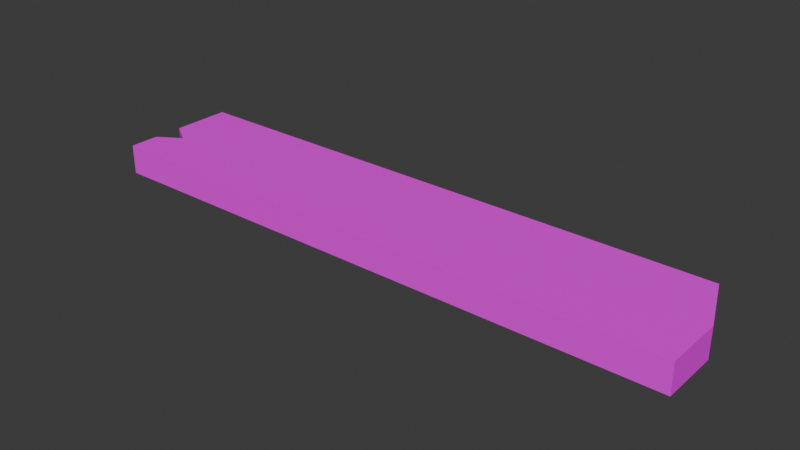 # Source: Plank_0.blend  (saved by Blender 4.0.36; exported with 4.5.12 LTS)
import bpy
from mathutils import Matrix  # noqa: F401  (used for matrix-valued properties, if any)

bpy.ops.wm.read_factory_settings(use_empty=True)
scene = bpy.context.scene
scene.name = 'Scene'

# ---- collections
col_collection = bpy.data.collections.new('Collection'); scene.collection.children.link(col_collection)

# ---- images (referenced by path relative to the original .blend; pixels are not part of the script)
import os
ASSET_DIR = os.environ.get("B2B_ASSET_DIR", "")  # directory of the original .blend (textures are referenced by path, not embedded)
HERE = os.path.dirname(os.path.abspath(__file__))  # packed textures are extracted next to this script under _unpacked/

def load_image(name, relpath, width, height, colorspace="sRGB"):
    """Load a texture the original file referenced (path relative to the .blend, or extracted next to this script)."""
    p = next((c for c in (os.path.join(HERE, relpath), os.path.join(ASSET_DIR, relpath)) if relpath and os.path.exists(c)), "")
    if p:
        img = bpy.data.images.load(p, check_existing=True)
        img.name = name
    else:  # same state as the original file: an image datablock whose file is absent (Cycles renders it pink)
        img = bpy.data.images.new(name, width, height)
        img.source = "FILE"
        img.filepath = "//" + (relpath or name)
    img.colorspace_settings.name = colorspace
    return img
img_plank_0_png = load_image('Plank_0.png', 'Plank_0.png', 1024, 1024, 'sRGB')

# ---- materials (node trees are filled in below, after node groups)
mat_material = bpy.data.materials.new('Material')
mat_material.alpha_threshold = 0.0
mat_material.use_transparent_shadow = False
mat_material.roughness = 0.5
mat_material.line_color = (0.0, 0.0, 0.0, 1.0)

# ---- material node trees
mat_material.use_nodes = True; mat_material.node_tree.nodes.clear()
_N = mat_material.node_tree.nodes; _L = mat_material.node_tree.links
n0 = _N.new('ShaderNodeOutputMaterial'); n0.name = 'Material Output'; n0.location = (300, 300)
n1 = _N.new('ShaderNodeBsdfPrincipled'); n1.name = 'Principled BSDF'; n1.location = (10, 300)
n1.inputs[3].default_value = 1.45
n2 = _N.new('ShaderNodeTexImage'); n2.name = 'Image Texture'; n2.location = (-378, 166)
n2.image = img_plank_0_png
n2.interpolation = 'Closest'
_L.new(n1.outputs[0], n0.inputs[0])
_L.new(n2.outputs[0], n1.inputs[0])
n0.is_active_output = True

# ---- world
world_world = bpy.data.worlds.new('World'); scene.world = world_world
world_world.use_nodes = True; world_world.node_tree.nodes.clear()
_N = world_world.node_tree.nodes; _L = world_world.node_tree.links
n0 = _N.new('ShaderNodeOutputWorld'); n0.name = 'World Output'; n0.location = (300, 300)
n1 = _N.new('ShaderNodeBackground'); n1.name = 'Background'; n1.location = (10, 300)
n1.inputs[0].default_value = (0.05088, 0.05088, 0.05088, 1.0)
_L.new(n1.outputs[0], n0.inputs[0])
n0.is_active_output = True
world_world.color = (0.05088, 0.05088, 0.05088)
world_world.use_sun_shadow = False
world_world.sun_shadow_jitter_overblur = 0.0

# ---- meshes
me_cube = bpy.data.meshes.new('Cube')
me_cube.from_pydata([(-1.242, 0.0, 0.0625), (-1.242, 0.0, -0.0625), (1.25, -0.25, -0.0625), (1.25, -0.25, 0.0625), (1.15, 0.25, -0.0625), (1.15, 0.25, 0.0625), (1.25, 0.0, -0.0625), (1.25, 0.0, 0.0625), (-1.25, 0.0, 0.0625), (1.25, -0.125, 0.0625), (-1.25, 0.0, -0.0625), (1.25, -0.125, -0.0625), (-1.25, 0.25, 0.0625), (1.25, -0.0625, -0.0625), (-1.25, 0.25, -0.0625), (1.25, -0.0625, 0.0625), (0.02215, -0.0625, -0.0625), (-0.1719, 0.0, 0.0625), (0.2766, -0.125, -0.0625), (0.3561, -0.25, -0.0625), (0.2368, -0.0625, 0.0625), (0.02215, -0.0625, 0.0625), (-0.2777, 0.03408, -0.0625), (-0.2777, 0.03408, 0.0625), (-0.2777, 0.03408, 0.0625), (-0.2777, 0.03408, -0.0625), (-0.3426, 0.0, -0.0625), (-0.3426, 0.0, 0.0625), (-0.3281, -0.25, -0.0625), (-0.339, -0.0625, 0.0625), (0.1381, 0.25, 0.0625), (0.1381, 0.25, -0.0625), (0.02215, -0.0625, 0.0625), (0.2368, -0.0625, 0.0625), (0.2766, -0.125, -0.0625), (-0.1719, 0.0, 0.0625), (0.02215, -0.0625, -0.0625), (-0.1719, 0.0, -0.0625), (0.2368, -0.0625, -0.0625), (0.2171, 0.0, 0.0625), (0.2171, 0.0, -0.0625), (0.6457, 0.25, 0.0625), (0.6457, 0.25, -0.0625), (0.5844, 0.07837, 0.0625), (0.5844, 0.07837, -0.0625), (0.751, -0.0625, 0.0625), (0.9729, -0.25, -0.0625), (0.6771, 0.0, 0.0625), (0.9729, -0.25, 0.0625), (0.751, -0.0625, -0.0625), (0.825, -0.125, 0.0625), (0.6771, 0.0, -0.0625), (0.825, -0.125, -0.0625), (-1.25, -0.25, -0.0625), (-1.25, -0.25, 0.0625), (-1.25, 0.0, -0.0625), (-1.25, 0.0, 0.0625), (-1.25, -0.125, -0.0625), (-1.25, -0.125, 0.0625), (-1.15, -0.0625, 0.0625), (-1.15, -0.0625, -0.0625), (-1.242, 0.0, -0.0625), (-1.246, -0.002514, -0.0625), (-1.242, 0.0, 0.0625), (-1.246, -0.002514, 0.0625), (-0.8616, 0.25, 0.0625), (-0.8616, 0.25, -0.0625), (-0.8188, -0.25, -0.0625), (-0.8188, -0.25, 0.0625), (-0.8295, -0.125, 0.0625), (-0.8402, 0.0, 0.0625), (-0.8295, -0.125, -0.0625), (-0.8402, 0.0, -0.0625), (-0.8348, -0.0625, -0.0625), (-0.8348, -0.0625, 0.0625), (-0.8616, 0.25, 0.0625), (-0.8616, 0.25, -0.0625), (-0.8616, 0.25, 0.0625), (-0.8616, 0.25, -0.0625), (-0.3426, 0.0, 0.0625), (-0.3426, 0.0, -0.0625), (-0.2777, 0.03408, -0.0625), (-0.2777, 0.03408, 0.0625), (-0.8402, 0.0, 0.0625), (-0.8402, 0.0, -0.0625), (0.1381, 0.25, 0.0625), (0.1381, 0.25, -0.0625), (-0.339, -0.0625, 0.0625), (-0.3281, -0.25, -0.0625), (-0.4617, -0.0625, 0.0625), (-0.8188, -0.25, -0.0625), (-0.3426, 0.0, 0.0625), (-0.5807, -0.125, -0.0625), (-0.3426, 0.0, -0.0625), (-0.4617, -0.0625, -0.0625), (-0.5807, -0.125, 0.0625), (-0.8188, -0.25, 0.0625), (-0.8295, -0.125, 0.0625), (-0.8402, 0.0, 0.0625), (-0.8295, -0.125, -0.0625), (-0.8402, 0.0, -0.0625), (-0.8348, -0.0625, -0.0625), (-0.8348, -0.0625, 0.0625), (-0.3281, -0.25, 0.0625), (-0.3354, -0.125, 0.0625), (-0.339, -0.0625, -0.0625), (-0.3354, -0.125, -0.0625), (0.2766, -0.125, 0.0625), (-0.1719, 0.0, -0.0625), (0.3561, -0.25, 0.0625), (-0.3281, -0.25, 0.0625), (-0.3354, -0.125, 0.0625), (-0.339, -0.0625, -0.0625), (-0.3354, -0.125, -0.0625), (0.1381, 0.25, 0.0625), (0.1381, 0.25, -0.0625), (0.2368, -0.0625, 0.0625), (0.2368, -0.0625, -0.0625), (0.2171, 0.0, 0.0625), (0.2171, 0.0, -0.0625), (0.391, 0.0, 0.0625), (0.6457, 0.25, 0.0625), (0.391, 0.0, -0.0625), (0.6457, 0.25, -0.0625), (0.5844, 0.07837, 0.0625), (0.5844, 0.07837, -0.0625), (0.2368, -0.0625, 0.0625), (0.3561, -0.25, -0.0625), (0.2766, -0.125, -0.0625), (0.2766, -0.125, 0.0625), (0.3561, -0.25, 0.0625), (0.2368, -0.0625, -0.0625), (0.391, 0.0, 0.0625), (0.391, 0.0, -0.0625), (0.5844, 0.07837, 0.0625), (0.5844, 0.07837, -0.0625), (0.751, -0.0625, 0.0625), (0.9729, -0.25, -0.0625), (0.6771, 0.0, 0.0625), (0.9729, -0.25, 0.0625), (0.751, -0.0625, -0.0625), (0.825, -0.125, 0.0625), (0.6771, 0.0, -0.0625), (0.825, -0.125, -0.0625)], [], [(11, 9, 3, 2), (2, 3, 48, 46), (9, 50, 48, 3), (5, 41, 43, 7), (4, 5, 7, 6), (15, 45, 50, 9), (13, 15, 9, 11), (6, 7, 15, 13), (7, 47, 45, 15), (28, 113, 18, 19), (112, 26, 108, 16), (113, 112, 16, 18), (19, 109, 110, 28), (0, 75, 12, 8), (17, 24, 27), (14, 76, 1, 10), (21, 17, 27, 29), (14, 12, 75, 76), (109, 107, 111, 110), (107, 20, 21, 29, 111), (10, 8, 12, 14), (26, 25, 108), (87, 91, 89), (133, 135, 142), (34, 36, 38), (37, 22, 31, 40), (36, 37, 40, 38), (133, 142, 140, 131), (33, 39, 35, 32), (39, 30, 23, 35), (131, 140, 143, 128), (42, 41, 5, 4), (127, 128, 143, 137), (6, 44, 42, 4), (7, 43, 47), (52, 49, 13, 11), (51, 44, 6), (46, 52, 11, 2), (49, 51, 6, 13), (57, 71, 67, 53), (60, 59, 64, 62), (53, 54, 58, 57), (60, 73, 71, 57), (57, 58, 59, 60), (61, 66, 72), (62, 61, 72, 73, 60), (62, 64, 56, 55), (67, 68, 54, 53), (74, 70, 63, 64, 59), (69, 58, 54, 68), (70, 65, 63), (69, 74, 59, 58), (78, 77, 85, 86), (79, 82, 77, 83), (84, 78, 81, 80), (82, 85, 77), (86, 81, 78), (90, 92, 106, 88), (95, 89, 102, 97), (94, 93, 105), (96, 95, 97), (92, 94, 105, 106), (89, 91, 98, 102), (88, 103, 96, 90), (101, 100, 93, 94), (90, 99, 92), (99, 101, 94, 92), (104, 87, 89, 95), (103, 104, 95, 96), (115, 114, 121, 123), (117, 119, 122), (119, 115, 123, 125, 122), (116, 120, 118), (120, 124, 121, 114, 118), (141, 136, 126, 129), (139, 141, 129, 130), (136, 138, 132, 126), (138, 134, 132), (137, 139, 130, 127)])
_uv = me_cube.uv_layers.new(name='UVMap')
_uv.uv.foreach_set('vector', [0.8438, 0.75, 0.8438, 0.5156, 1.0, 0.5156, 1.0, 0.75, 0.0, 0.8438, 0.0, 0.7969, 0.1109, 0.7969, 0.1109, 0.8438, 0.0, 0.9375, 0.17, 0.9375, 0.1109, 1.0, 0.0, 1.0, 0.04688, 0.7969, 0.2471, 0.7969, 0.2679, 0.8612, 0.0, 0.8906, 0.4844, 0.75, 0.4844, 0.5156, 0.7344, 0.5156, 0.7344, 0.75, 0.0, 0.9219, 0.2014, 0.9219, 0.17, 0.9375, 0.0, 0.9375, 0.7969, 0.75, 0.7969, 0.5156, 0.8438, 0.5156, 0.8438, 0.75, 0.7344, 0.75, 0.7344, 0.5156, 0.7969, 0.5156, 0.7969, 0.75, 0.0, 0.8906, 0.2292, 0.8906, 0.2014, 0.9219, 0.0, 0.9219, 0.3687, 1.0, 0.3658, 0.9531, 0.6106, 0.9531, 0.6424, 1.0, 0.369, 0.9375, 0.363, 0.9062, 0.4312, 0.9062, 0.5124, 0.9375, 0.3658, 0.9531, 0.369, 0.9375, 0.5124, 0.9375, 0.6106, 0.9531, 0.3576, 0.8438, 0.3576, 0.7969, 0.6312, 0.7969, 0.6313, 0.8438, 0.9969, 0.8906, 0.8457, 0.7969, 1.0, 0.7969, 1.0, 0.8906, 0.5688, 0.8906, 0.6115, 0.8778, 0.637, 0.8906, 0.0, 0.8125, 0.1568, 0.8125, 0.00314, 0.9062, 0.0, 0.9062, 0.4956, 0.9219, 0.5688, 0.8906, 0.637, 0.8906, 0.6414, 0.9219, 0.9688, 0.75, 0.9688, 0.7969, 0.812, 0.7969, 0.812, 0.75, 0.3576, 1.0, 0.3894, 0.9375, 0.6341, 0.9375, 0.6312, 1.0, 0.3894, 0.9375, 0.409, 0.9219, 0.4956, 0.9219, 0.6414, 0.9219, 0.6341, 0.9375, 0.7031, 0.5156, 0.7031, 0.75, 0.4844, 0.75, 0.4844, 0.5156, 0.363, 0.9062, 0.3894, 0.8935, 0.4312, 0.9062, 0.6414, 0.9219, 0.637, 0.8906, 0.6909, 0.9219, 0.6564, 0.9062, 0.7359, 0.8769, 0.7708, 0.9062, 0.6106, 0.9531, 0.5124, 0.9375, 0.5976, 0.9375, 0.4312, 0.9062, 0.3894, 0.8935, 0.5603, 0.8125, 0.5868, 0.9062, 0.5124, 0.9375, 0.4312, 0.9062, 0.5868, 0.9062, 0.5976, 0.9375, 0.6564, 0.9062, 0.7708, 0.9062, 0.8018, 0.9375, 0.5976, 0.9375, 0.409, 0.9219, 0.4132, 0.8906, 0.5688, 0.8906, 0.4956, 0.9219, 0.4132, 0.8906, 0.4487, 0.7969, 0.6115, 0.8778, 0.5688, 0.8906, 0.5976, 0.9375, 0.8018, 0.9375, 0.83, 0.9531, 0.6106, 0.9531, 0.2035, 0.75, 0.2035, 0.7969, 0.0, 0.7969, 0.0, 0.75, 0.6424, 1.0, 0.6106, 0.9531, 0.83, 0.9531, 0.8891, 1.0, 1.0, 0.9062, 0.7359, 0.8769, 0.7652, 0.8125, 0.9688, 0.8125, 0.0, 0.8906, 0.2679, 0.8612, 0.2292, 0.8906, 0.83, 0.9531, 0.8018, 0.9375, 1.0, 0.9375, 1.0, 0.9531, 0.7708, 0.9062, 0.7359, 0.8769, 1.0, 0.9062, 0.8891, 1.0, 0.83, 0.9531, 1.0, 0.9531, 1.0, 1.0, 0.8018, 0.9375, 0.7708, 0.9062, 1.0, 0.9062, 1.0, 0.9375, 0.0, 0.9531, 0.1682, 0.9531, 0.1725, 1.0, 0.0, 1.0, 0.7969, 0.5156, 0.7969, 0.75, 0.7069, 0.75, 0.7069, 0.5156, 1.0, 0.5156, 1.0, 0.75, 0.8906, 0.75, 0.8906, 0.5156, 0.04688, 0.9375, 0.172, 0.9375, 0.1682, 0.9531, 0.0, 0.9531, 0.8906, 0.5156, 0.8906, 0.75, 0.7969, 0.75, 0.7969, 0.5156, 0.00314, 0.9062, 0.1568, 0.8125, 0.1639, 0.9062, 0.001885, 0.9075, 0.00314, 0.9062, 0.1639, 0.9062, 0.172, 0.9375, 0.04688, 0.9375, 0.7069, 0.5156, 0.7069, 0.75, 0.7031, 0.75, 0.7031, 0.5156, 0.8275, 0.8438, 0.8275, 0.7969, 1.0, 0.7969, 1.0, 0.8438, 0.8415, 0.9219, 0.8361, 0.8906, 0.9969, 0.8906, 0.9987, 0.8919, 0.9688, 0.9219, 0.8318, 0.9375, 1.0, 0.9375, 1.0, 1.0, 0.8275, 1.0, 0.8361, 0.8906, 0.8457, 0.7969, 0.9969, 0.8906, 0.8318, 0.9375, 0.8415, 0.9219, 0.9688, 0.9219, 1.0, 0.9375, 0.812, 0.75, 0.812, 0.7969, 0.4084, 0.7969, 0.4084, 0.75, 0.637, 0.8906, 0.6115, 0.8778, 0.8457, 0.7969, 0.8361, 0.8906, 0.1639, 0.9062, 0.1568, 0.8125, 0.3894, 0.8935, 0.363, 0.9062, 0.6115, 0.8778, 0.4487, 0.7969, 0.8457, 0.7969, 0.5603, 0.8125, 0.3894, 0.8935, 0.1568, 0.8125, 0.1725, 1.0, 0.2677, 0.9531, 0.3658, 0.9531, 0.3687, 1.0, 0.7323, 0.9375, 0.6909, 0.9219, 0.8415, 0.9219, 0.8318, 0.9375, 0.3202, 0.9375, 0.363, 0.9062, 0.369, 0.9375, 0.8275, 1.0, 0.7323, 0.9375, 0.8318, 0.9375, 0.2677, 0.9531, 0.3202, 0.9375, 0.369, 0.9375, 0.3658, 0.9531, 0.6909, 0.9219, 0.637, 0.8906, 0.8361, 0.8906, 0.8415, 0.9219, 0.6313, 0.8438, 0.6312, 0.7969, 0.8275, 0.7969, 0.8275, 0.8438, 0.172, 0.9375, 0.1639, 0.9062, 0.363, 0.9062, 0.3202, 0.9375, 0.1725, 1.0, 0.1682, 0.9531, 0.2677, 0.9531, 0.1682, 0.9531, 0.172, 0.9375, 0.3202, 0.9375, 0.2677, 0.9531, 0.6341, 0.9375, 0.6414, 0.9219, 0.6909, 0.9219, 0.7323, 0.9375, 0.6312, 1.0, 0.6341, 0.9375, 0.7323, 0.9375, 0.8275, 1.0, 0.4084, 0.75, 0.4084, 0.7969, 0.2035, 0.7969, 0.2035, 0.75, 0.5976, 0.9375, 0.5868, 0.9062, 0.6564, 0.9062, 0.5868, 0.9062, 0.5603, 0.8125, 0.7652, 0.8125, 0.7359, 0.8769, 0.6564, 0.9062, 0.409, 0.9219, 0.3436, 0.8906, 0.4132, 0.8906, 0.3436, 0.8906, 0.2679, 0.8612, 0.2471, 0.7969, 0.4487, 0.7969, 0.4132, 0.8906, 0.17, 0.9375, 0.2014, 0.9219, 0.409, 0.9219, 0.3894, 0.9375, 0.1109, 1.0, 0.17, 0.9375, 0.3894, 0.9375, 0.3576, 1.0, 0.2014, 0.9219, 0.2292, 0.8906, 0.3436, 0.8906, 0.409, 0.9219, 0.2292, 0.8906, 0.2679, 0.8612, 0.3436, 0.8906, 0.1109, 0.8438, 0.1109, 0.7969, 0.3576, 0.7969, 0.3576, 0.8438])
me_cube.materials.append(mat_material)
me_cube.use_mirror_vertex_groups = False
me_cube.update()
arm_armature = bpy.data.armatures.new('Armature')  # bones are not reproduced

# ---- objects
ob_plank_0 = bpy.data.objects.new('Plank_0', me_cube)
ob_plank_0_arm = bpy.data.objects.new('Plank_0_Arm', arm_armature)

# ---- transforms, parenting, visibility, modifiers, constraints
ob_plank_0.parent = ob_plank_0_arm
ob_plank_0.location = (0.0, 0.0, 0.0)
ob_plank_0.lock_rotations_4d = False
ob_plank_0.empty_display_type = 'ARROWS'
ob_plank_0.lineart.crease_threshold = 0.0
_vg = ob_plank_0.vertex_groups.new(name='Center')
_vg.add([22, 23, 30, 31, 32, 33, 34, 35, 36, 37, 38, 39, 40], 1.0, 'REPLACE')
_vg = ob_plank_0.vertex_groups.new(name='Center.001')
_vg.add([114, 115, 116, 117, 118, 119, 120, 121, 122, 123, 124, 125], 1.0, 'REPLACE')
_vg = ob_plank_0.vertex_groups.new(name='Center.002')
_vg.add([0, 1, 8, 10, 12, 14, 75, 76], 1.0, 'REPLACE')
_vg = ob_plank_0.vertex_groups.new(name='Center.003')
for _i, _w in zip([53, 54, 55, 56, 57, 58, 59, 60, 61, 62, 63, 64, 65, 66, 67, 68, 69, 70, 71, 72, 73, 74], [1.0, 1.0, 1.0, 1.0, 1.0, 1.0, 1.0, 1.0, 1.0, 1.0, 1.0, 1.0, 1.0, 1.0, 1.0, 1.0, 1.0, 1.0, 1.0, 1.0, 1.0, 1.0]): _vg.add([_i], _w, 'REPLACE')
_vg = ob_plank_0.vertex_groups.new(name='Center.004')
for _i, _w in zip([87, 88, 89, 90, 91, 92, 93, 94, 95, 96, 97, 98, 99, 100, 101, 102, 103, 104, 105, 106], [1.0, 1.0, 1.0, 1.0, 1.0, 1.0, 1.0, 1.0, 1.0, 1.0, 0.9999, 0.9999, 1.0, 1.0, 1.0, 0.9999, 1.0, 1.0, 1.0, 1.0]): _vg.add([_i], _w, 'REPLACE')
_vg = ob_plank_0.vertex_groups.new(name='Center.005')
_vg.add([16, 17, 18, 19, 20, 21, 24, 25, 26, 27, 28, 29, 107, 108, 109, 110, 111, 112, 113], 1.0, 'REPLACE')
_vg = ob_plank_0.vertex_groups.new(name='Center.006')
_vg.add([126, 127, 128, 129, 130, 131, 132, 133, 134, 135, 136, 137, 138, 139, 140, 141, 142, 143], 1.0, 'REPLACE')
_vg = ob_plank_0.vertex_groups.new(name='Center.007')
_vg.add([2, 3, 4, 5, 6, 7, 9, 11, 13, 15, 41, 42, 43, 44, 45, 46, 47, 48, 49, 50, 51, 52], 1.0, 'REPLACE')
_vg = ob_plank_0.vertex_groups.new(name='Center.008')
_vg.add([77, 78, 79, 80, 81, 82, 83, 84, 85, 86], 1.0, 'REPLACE')
_m = ob_plank_0.modifiers.new('Armature', 'ARMATURE')
_m.object = ob_plank_0_arm
ob_plank_0_arm.location = (0.0, 0.0, 0.0)

# ---- collection membership
col_collection.objects.link(ob_plank_0)
col_collection.objects.link(ob_plank_0_arm)

# ---- scene / render settings (as saved in the file)
scene.frame_start = 1; scene.frame_end = 250; scene.frame_set(0)
scene.render.engine = 'BLENDER_EEVEE_NEXT'
scene.cycles.sampling_pattern = 'TABULATED_SOBOL'
bpy.context.view_layer.update()

# ---- added for rendering (the .blend has no active camera and no usable light): camera, sun
cam_auto = bpy.data.cameras.new('AutoCamera')
cam_auto.lens = 50.0
cam_auto.sensor_width = 36.0
cam_auto.clip_end = 1000.0
ob_auto_camera = bpy.data.objects.new('AutoCamera', cam_auto)
scene.collection.objects.link(ob_auto_camera)
ob_auto_camera.location = (2.3617, -2.83404, 1.88936)
ob_auto_camera.rotation_euler = (1.09748, -7.21219e-08, 0.694738)
scene.camera = ob_auto_camera
light_auto_sun = bpy.data.lights.new('AutoSun', 'SUN')
light_auto_sun.energy = 3.0
light_auto_sun.angle = 0.0523599
ob_auto_sun = bpy.data.objects.new('AutoSun', light_auto_sun)
scene.collection.objects.link(ob_auto_sun)
ob_auto_sun.rotation_euler = (0.872665, 0.174533, 0.523599)
bpy.context.view_layer.update()
